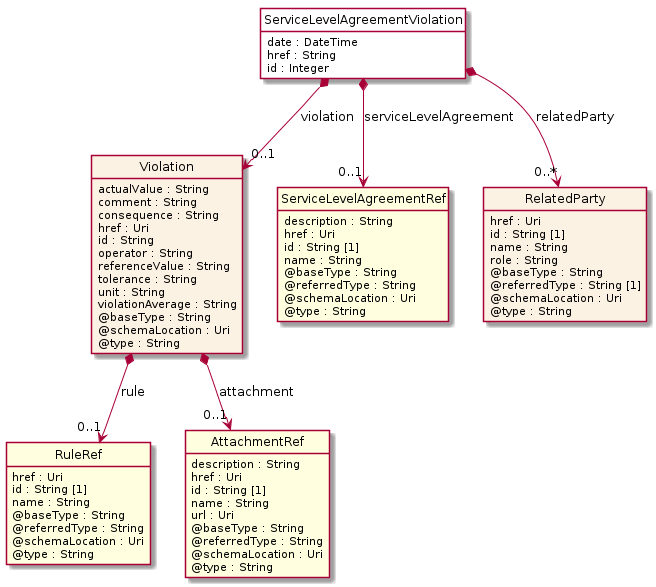

The diagram above was rendered by PlantUML. Its source (embedded in the PNG):
@startuml
hide circle
hide methods
hide stereotype
show <<Enumeration>> stereotype
skinparam class {
   BackgroundColor<<Enumeration>> #E6F5F7
   BackgroundColor<<Ref>> #FFFFE0
   BackgroundColor<<Pivot>> #FFFFFFF
   BackgroundColor<<SimpleType>> #E2F0DA
   BackgroundColor #FCF2E3
}

class ServiceLevelAgreementViolation <<Pivot>> {
    date : DateTime
    href : String
    id : Integer
}

class Violation  {
    actualValue : String
    comment : String
    consequence : String
    href : Uri
    id : String
    operator : String
    referenceValue : String
    tolerance : String
    unit : String
    violationAverage : String
    @baseType : String
    @schemaLocation : Uri
    @type : String
}

class RuleRef  <<Ref>> {
    href : Uri
    id : String [1]
    name : String
    @baseType : String
    @referredType : String
    @schemaLocation : Uri
    @type : String
}

class AttachmentRef  <<Ref>> {
    description : String
    href : Uri
    id : String [1]
    name : String
    url : Uri
    @baseType : String
    @referredType : String
    @schemaLocation : Uri
    @type : String
}

class ServiceLevelAgreementRef  <<Ref>> {
    description : String
    href : Uri
    id : String [1]
    name : String
    @baseType : String
    @referredType : String
    @schemaLocation : Uri
    @type : String
}

class RelatedParty  {
    href : Uri
    id : String [1]
    name : String
    role : String
    @baseType : String
    @referredType : String [1]
    @schemaLocation : Uri
    @type : String
}

ServiceLevelAgreementViolation *-->  "0..*" RelatedParty : relatedParty

ServiceLevelAgreementViolation *-->  "0..1" ServiceLevelAgreementRef : serviceLevelAgreement

ServiceLevelAgreementViolation *-->  "0..1" Violation : violation

Violation *-->  "0..1" RuleRef : rule

Violation *-->  "0..1" AttachmentRef : attachment

@enduml